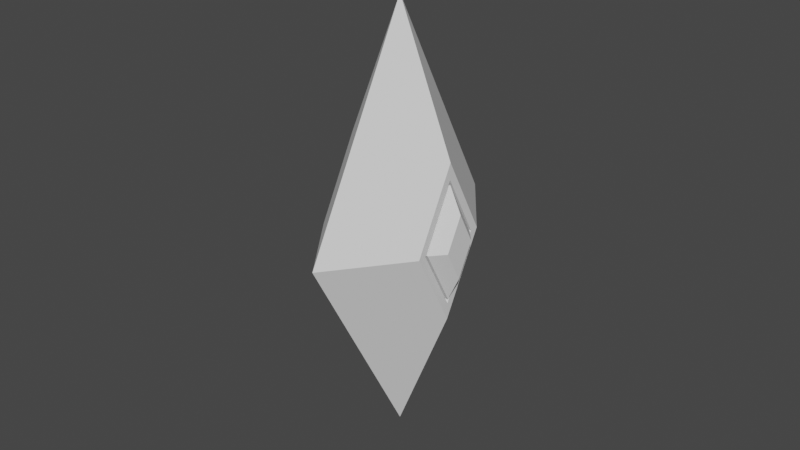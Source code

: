 # Source: Jewel.blend  (saved by Blender 2.92.15; exported with 4.5.12 LTS)
import bpy
from mathutils import Matrix  # noqa: F401  (used for matrix-valued properties, if any)

bpy.ops.wm.read_factory_settings(use_empty=True)
scene = bpy.context.scene
scene.name = 'Scene'

# ---- collections
col_collection = bpy.data.collections.new('Collection'); scene.collection.children.link(col_collection)

# ---- world
world_world = bpy.data.worlds.new('World'); scene.world = world_world
world_world.use_nodes = True; world_world.node_tree.nodes.clear()
_N = world_world.node_tree.nodes; _L = world_world.node_tree.links
n0 = _N.new('ShaderNodeOutputWorld'); n0.name = 'World Output'; n0.location = (300, 300)
n1 = _N.new('ShaderNodeBackground'); n1.name = 'Background'; n1.location = (10, 300)
n1.inputs[0].default_value = (0.05088, 0.05088, 0.05088, 1.0)
_L.new(n1.outputs[0], n0.inputs[0])
n0.is_active_output = True
world_world.color = (0.05088, 0.05088, 0.05088)
world_world.use_sun_shadow = False
world_world.sun_shadow_jitter_overblur = 0.0

# ---- meshes
me_plane = bpy.data.meshes.new('Plane')
me_plane.from_pydata([(-0.2353, -0.2353, -7.488e-10), (0.141, -0.1212, 3.549e-09), (-0.1212, 0.141, -3.549e-09), (0.2552, 0.2552, -7.488e-10), (-0.06012, -0.06012, 0.09032), (0.04735, -0.02751, 0.09032), (-0.02751, 0.04735, 0.09032), (0.07995, 0.07995, 0.09032), (-0.03753, 0.05737, 0.09032), (-0.07886, -0.07886, 0.09032), (0.05737, -0.03753, 0.09032), (0.0987, 0.0987, 0.09032), (-0.02463, 0.04447, 0.0814), (-0.05472, -0.05472, 0.0814), (0.04447, -0.02463, 0.0814), (0.07456, 0.07456, 0.0814), (-0.02751, 0.04735, 0.0814), (-0.06012, -0.06012, 0.0814), (0.04735, -0.02751, 0.0814), (0.07995, 0.07995, 0.0814), (-0.009431, 0.02927, 0.1099), (-0.02463, 0.04447, 0.09097), (-0.05472, -0.05472, 0.09097), (-0.02628, -0.02628, 0.1099), (0.04447, -0.02463, 0.09097), (0.02927, -0.009431, 0.1099), (0.07456, 0.07456, 0.09097), (0.04612, 0.04612, 0.1099)], [], [(0, 2, 3, 1), (5, 7, 19, 18), (3, 2, 8, 11), (0, 1, 10, 9), (1, 3, 11, 10), (2, 0, 9, 8), (4, 6, 8, 9), (5, 4, 9, 10), (7, 5, 10, 11), (6, 7, 11, 8), (14, 15, 26, 24), (6, 4, 17, 16), (7, 6, 16, 19), (4, 5, 18, 17), (13, 12, 16, 17), (14, 13, 17, 18), (15, 14, 18, 19), (12, 15, 19, 16), (15, 12, 21, 26), (23, 25, 27, 20), (13, 14, 24, 22), (21, 22, 23, 20), (22, 24, 25, 23), (24, 26, 27, 25), (26, 21, 20, 27), (12, 13, 22, 21)])
_uv = me_plane.uv_layers.new(name='UVMap')
_uv.uv.foreach_set('vector', [0.0, 0.0, 0.0, 1.0, 1.0, 1.0, 1.0, 0.0, 0.8944, 0.1056, 0.8944, 0.8944, 0.8944, 0.8944, 0.8944, 0.1056, 1.0, 1.0, 0.0, 1.0, 0.0, 1.0, 1.0, 1.0, 0.0, 0.0, 1.0, 0.0, 1.0, 0.0, 0.0, 0.0, 1.0, 0.0, 1.0, 1.0, 1.0, 1.0, 1.0, 0.0, 0.0, 1.0, 0.0, 0.0, 0.0, 0.0, 0.0, 1.0, 0.1056, 0.1056, 0.1056, 0.8944, 0.0, 1.0, 0.0, 0.0, 0.8944, 0.1056, 0.1056, 0.1056, 0.0, 0.0, 1.0, 0.0, 0.8944, 0.8944, 0.8944, 0.1056, 1.0, 0.0, 1.0, 1.0, 0.1056, 0.8944, 0.8944, 0.8944, 1.0, 1.0, 0.0, 1.0, 0.8641, 0.1359, 0.8641, 0.8641, 0.8641, 0.8641, 0.8641, 0.1359, 0.1056, 0.8944, 0.1056, 0.1056, 0.1056, 0.1056, 0.1056, 0.8944, 0.8944, 0.8944, 0.1056, 0.8944, 0.1056, 0.8944, 0.8944, 0.8944, 0.1056, 0.1056, 0.8944, 0.1056, 0.8944, 0.1056, 0.1056, 0.1056, 0.1359, 0.1359, 0.1359, 0.8641, 0.1056, 0.8944, 0.1056, 0.1056, 0.8641, 0.1359, 0.1359, 0.1359, 0.1056, 0.1056, 0.8944, 0.1056, 0.8641, 0.8641, 0.8641, 0.1359, 0.8944, 0.1056, 0.8944, 0.8944, 0.1359, 0.8641, 0.8641, 0.8641, 0.8944, 0.8944, 0.1056, 0.8944, 0.8641, 0.8641, 0.1359, 0.8641, 0.1359, 0.8641, 0.8641, 0.8641, 0.2961, 0.2961, 0.7039, 0.2961, 0.7039, 0.7039, 0.2961, 0.7039, 0.1359, 0.1359, 0.8641, 0.1359, 0.8641, 0.1359, 0.1359, 0.1359, 0.1359, 0.8641, 0.1359, 0.1359, 0.2961, 0.2961, 0.2961, 0.7039, 0.1359, 0.1359, 0.8641, 0.1359, 0.7039, 0.2961, 0.2961, 0.2961, 0.8641, 0.1359, 0.8641, 0.8641, 0.7039, 0.7039, 0.7039, 0.2961, 0.8641, 0.8641, 0.1359, 0.8641, 0.2961, 0.7039, 0.7039, 0.7039, 0.1359, 0.8641, 0.1359, 0.1359, 0.1359, 0.1359, 0.1359, 0.8641])
me_plane.use_remesh_fix_poles = True
me_plane.use_remesh_preserve_attributes = False
me_plane.use_mirror_vertex_groups = False
me_plane.update()

# ---- objects
ob_plane = bpy.data.objects.new('Plane', me_plane)

# ---- transforms, parenting, visibility, modifiers, constraints
ob_plane.location = (0.0, 0.0, 0.0)
ob_plane.rotation_euler = (-1.571, 0.7854, -1.571)
ob_plane.lineart.crease_threshold = 0.0
_m = ob_plane.modifiers.new('Mirror', 'MIRROR')
_m.use_axis = (False, False, True)

# ---- collection membership
col_collection.objects.link(ob_plane)

# ---- scene / render settings (as saved in the file)
scene.frame_start = 1; scene.frame_end = 250; scene.frame_set(1)
scene.render.engine = 'BLENDER_EEVEE_NEXT'
scene.cycles.use_denoising = False
scene.cycles.samples = 128
scene.cycles.sampling_pattern = 'TABULATED_SOBOL'
scene.cycles.use_adaptive_sampling = False
scene.cycles.use_light_tree = False
scene.view_settings.view_transform = 'Filmic'
bpy.context.view_layer.update()

# ---- added for rendering (the .blend has no active camera and no usable light): camera, sun
cam_auto = bpy.data.cameras.new('AutoCamera')
cam_auto.lens = 50.0
cam_auto.sensor_width = 36.0
cam_auto.clip_end = 1000.0
ob_auto_camera = bpy.data.objects.new('AutoCamera', cam_auto)
scene.collection.objects.link(ob_auto_camera)
ob_auto_camera.location = (0.930167, -1.1162, 0.730107)
ob_auto_camera.rotation_euler = (1.09748, -7.21219e-08, 0.694738)
scene.camera = ob_auto_camera
light_auto_sun = bpy.data.lights.new('AutoSun', 'SUN')
light_auto_sun.energy = 3.0
light_auto_sun.angle = 0.0523599
ob_auto_sun = bpy.data.objects.new('AutoSun', light_auto_sun)
scene.collection.objects.link(ob_auto_sun)
ob_auto_sun.rotation_euler = (0.872665, 0.174533, 0.523599)
bpy.context.view_layer.update()
